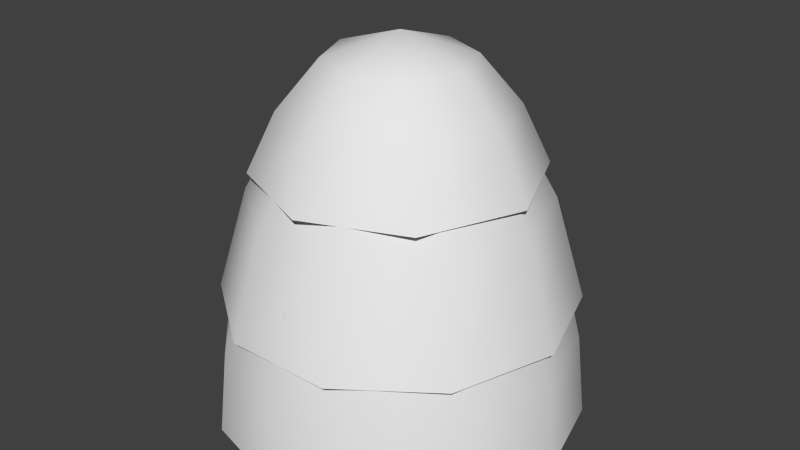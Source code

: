 # Source: hayPile4.blend  (saved by Blender 2.79.0; exported with 4.5.12 LTS)
import bpy
from mathutils import Matrix  # noqa: F401  (used for matrix-valued properties, if any)

bpy.ops.wm.read_factory_settings(use_empty=True)
scene = bpy.context.scene
scene.name = 'Scene'

# ---- collections
col_collection_1 = bpy.data.collections.new('Collection 1'); scene.collection.children.link(col_collection_1)

# ---- materials (node trees are filled in below, after node groups)
mat_haypile = bpy.data.materials.new('HayPile')
mat_haypile.alpha_threshold = 0.0
mat_haypile.use_transparent_shadow = False
mat_haypile.specular_color = (0.0, 0.0, 0.0)
mat_haypile.roughness = 0.5
mat_haypile.specular_intensity = 1.0
mat_haypile.line_color = (0.0, 0.0, 0.0, 1.0)

# ---- material node trees

# ---- world
world_world = bpy.data.worlds.new('World'); scene.world = world_world
world_world.color = (0.05088, 0.05088, 0.05088)
world_world.use_sun_shadow = False
world_world.sun_shadow_jitter_overblur = 0.0
world_world.cycles.sampling_method = 'NONE'
world_world.cycles.sample_map_resolution = 256

# ---- meshes
me_haypilemesh = bpy.data.meshes.new('HayPileMesh')
me_haypilemesh.from_pydata([(30.9, -0.0108, 0.02484), (27.98, -0.0108, 10.94), (19.99, -0.0108, 18.93), (9.076, -0.0108, 21.85), (-1.839, -0.0108, 18.93), (-9.829, -0.0108, 10.94), (-12.75, -0.0108, 0.02485), (-9.829, -0.0108, -10.89), (-1.839, -0.0108, -18.88), (9.076, -0.0108, -21.8), (19.99, -0.0108, -18.88), (27.98, -0.0108, -10.89), (29.84, -10.01, 0.02485), (27.05, -10.01, 10.4), (19.46, -10.01, 18.0), (9.076, -10.01, 20.78), (-1.305, -10.01, 18.0), (-8.903, -10.01, 10.4), (-11.68, -10.01, 0.02485), (-8.903, -10.01, -10.36), (-1.305, -10.01, -17.95), (9.076, -10.01, -20.74), (19.46, -10.01, -17.95), (27.05, -10.01, -10.36), (27.36, -20.01, 0.02485), (24.91, -20.01, 9.166), (18.22, -20.01, 15.86), (9.076, -20.01, 18.31), (-0.06587, -20.01, 15.86), (-6.758, -20.01, 9.166), (-9.207, -20.01, 0.02485), (-6.758, -20.01, -9.117), (-0.06587, -20.01, -15.81), (9.076, -20.01, -18.26), (18.22, -20.01, -15.81), (24.91, -20.01, -9.117), (29.97, -14.18, 0.02484), (25.98, -14.18, 12.3), (15.53, -14.18, 19.89), (2.62, -14.18, 19.89), (-7.826, -14.18, 12.3), (-11.82, -14.18, 0.02484), (-7.826, -14.18, -12.25), (2.62, -14.18, -19.84), (15.53, -14.18, -19.84), (25.98, -14.18, -12.25), (26.3, -26.61, 0.02484), (23.01, -26.61, 10.15), (14.4, -26.61, 16.41), (3.753, -26.61, 16.41), (-4.859, -26.61, 10.15), (-8.149, -26.61, 0.02484), (-4.859, -26.61, -10.1), (3.753, -26.61, -16.36), (14.4, -26.61, -16.36), (23.01, -26.61, -10.1), (21.13, -35.93, 0.02484), (18.83, -35.93, 7.113), (12.8, -35.93, 11.49), (5.349, -35.93, 11.49), (-0.6801, -35.93, 7.113), (-2.983, -35.93, 0.02484), (-0.6801, -35.93, -7.063), (5.349, -35.93, -11.44), (12.8, -35.93, -11.44), (18.83, -35.93, -7.063), (25.69, -29.66, 0.02484), (20.82, -29.66, 11.77), (9.076, -29.66, 16.64), (-2.673, -29.66, 11.77), (-7.539, -29.66, 0.02484), (-2.673, -29.66, -11.72), (9.076, -29.66, -16.59), (20.82, -29.66, -11.72), (22.33, -36.66, 0.02485), (18.45, -36.66, 9.397), (9.076, -36.66, 13.28), (-0.2967, -36.66, 9.397), (-4.179, -36.66, 0.02484), (-0.2967, -36.66, -9.347), (9.076, -36.66, -13.23), (18.45, -36.66, -9.347), (17.49, -42.4, 0.02484), (15.03, -42.4, 5.978), (9.076, -42.4, 8.443), (3.123, -42.4, 5.978), (0.6572, -42.4, 0.02484), (3.123, -42.4, -5.928), (9.076, -42.4, -8.393), (15.03, -42.4, -5.928), (9.076, -45.18, 0.02485)], [], [(0, 1, 13), (12, 0, 13), (1, 2, 14), (14, 13, 1), (2, 3, 15), (15, 14, 2), (3, 4, 16), (16, 15, 3), (4, 5, 17), (17, 16, 4), (5, 6, 18), (18, 17, 5), (6, 7, 19), (19, 18, 6), (7, 8, 20), (20, 19, 7), (8, 9, 21), (21, 20, 8), (9, 10, 22), (22, 21, 9), (10, 11, 23), (23, 22, 10), (11, 0, 12), (12, 23, 11), (12, 13, 25), (25, 24, 12), (13, 14, 26), (26, 25, 13), (14, 15, 27), (27, 26, 14), (15, 16, 28), (28, 27, 15), (16, 17, 29), (29, 28, 16), (17, 18, 30), (30, 29, 17), (18, 19, 31), (31, 30, 18), (19, 20, 32), (32, 31, 19), (20, 21, 33), (33, 32, 20), (21, 22, 34), (34, 33, 21), (22, 23, 35), (35, 34, 22), (23, 12, 24), (24, 35, 23), (36, 37, 47), (47, 46, 36), (37, 38, 48), (48, 47, 37), (38, 39, 49), (49, 48, 38), (39, 40, 50), (50, 49, 39), (40, 41, 51), (51, 50, 40), (41, 42, 52), (52, 51, 41), (42, 43, 53), (53, 52, 42), (43, 44, 54), (54, 53, 43), (44, 45, 55), (55, 54, 44), (45, 36, 46), (46, 55, 45), (46, 47, 57), (57, 56, 46), (47, 48, 58), (58, 57, 47), (48, 49, 59), (59, 58, 48), (49, 50, 60), (60, 59, 49), (50, 51, 61), (61, 60, 50), (51, 52, 62), (62, 61, 51), (52, 53, 63), (63, 62, 52), (53, 54, 64), (64, 63, 53), (54, 55, 65), (65, 64, 54), (55, 46, 56), (56, 65, 55), (66, 67, 75), (75, 74, 66), (67, 68, 76), (76, 75, 67), (68, 69, 77), (77, 76, 68), (69, 70, 78), (78, 77, 69), (70, 71, 79), (79, 78, 70), (71, 72, 80), (80, 79, 71), (72, 73, 81), (81, 80, 72), (73, 66, 74), (74, 81, 73), (74, 75, 83), (83, 82, 74), (75, 76, 84), (84, 83, 75), (76, 77, 85), (85, 84, 76), (77, 78, 86), (86, 85, 77), (78, 79, 87), (87, 86, 78), (79, 80, 88), (88, 87, 79), (80, 81, 89), (89, 88, 80), (81, 74, 82), (82, 89, 81), (82, 83, 90), (83, 84, 90), (84, 85, 90), (85, 86, 90), (86, 87, 90), (87, 88, 90), (88, 89, 90), (89, 82, 90)])
me_haypilemesh.polygons.foreach_set('use_smooth', [True] * 128)
_uv = me_haypilemesh.uv_layers.new(name='HayPile-UV0')
_uv.uv.foreach_set('vector', [0.961, 0.9426, 0.8185, 0.9609, 0.8077, 0.8346, 0.9414, 0.8162, 0.961, 0.9426, 0.8077, 0.8346, 0.8185, 0.9609, 0.6738, 0.9676, 0.6738, 0.8407, 0.6738, 0.8407, 0.8077, 0.8346, 0.8185, 0.9609, 0.6738, 0.9676, 0.5292, 0.9609, 0.54, 0.8345, 0.54, 0.8345, 0.6738, 0.8407, 0.6738, 0.9676, 0.5292, 0.9609, 0.3866, 0.9425, 0.4063, 0.8161, 0.4063, 0.8161, 0.54, 0.8345, 0.5292, 0.9609, 0.961, 0.9426, 0.8185, 0.9609, 0.8077, 0.8346, 0.8077, 0.8346, 0.9414, 0.8162, 0.961, 0.9426, 0.8185, 0.9609, 0.6738, 0.9676, 0.6738, 0.8407, 0.6738, 0.8407, 0.8077, 0.8346, 0.8185, 0.9609, 0.6738, 0.9676, 0.5292, 0.9609, 0.54, 0.8345, 0.54, 0.8345, 0.6738, 0.8407, 0.6738, 0.9676, 0.5292, 0.9609, 0.3866, 0.9425, 0.4063, 0.8161, 0.4063, 0.8161, 0.54, 0.8345, 0.5292, 0.9609, 0.961, 0.9426, 0.8185, 0.9609, 0.8077, 0.8346, 0.8077, 0.8346, 0.9414, 0.8162, 0.961, 0.9426, 0.8185, 0.9609, 0.6738, 0.9676, 0.6738, 0.8407, 0.6738, 0.8407, 0.8077, 0.8346, 0.8185, 0.9609, 0.6738, 0.9676, 0.5292, 0.9609, 0.54, 0.8345, 0.54, 0.8345, 0.6738, 0.8407, 0.6738, 0.9676, 0.5292, 0.9609, 0.3866, 0.9425, 0.4063, 0.8161, 0.4063, 0.8161, 0.54, 0.8345, 0.5292, 0.9609, 0.9414, 0.8162, 0.8077, 0.8346, 0.7952, 0.7052, 0.7952, 0.7052, 0.9144, 0.688, 0.9414, 0.8162, 0.8077, 0.8346, 0.6738, 0.8407, 0.6739, 0.7106, 0.6739, 0.7106, 0.7952, 0.7052, 0.8077, 0.8346, 0.6738, 0.8407, 0.54, 0.8345, 0.5525, 0.7052, 0.5525, 0.7052, 0.6739, 0.7106, 0.6738, 0.8407, 0.54, 0.8345, 0.4063, 0.8161, 0.4333, 0.6879, 0.4333, 0.6879, 0.5525, 0.7052, 0.54, 0.8345, 0.9414, 0.8162, 0.8077, 0.8346, 0.7952, 0.7052, 0.7952, 0.7052, 0.9144, 0.688, 0.9414, 0.8162, 0.8077, 0.8346, 0.6738, 0.8407, 0.6739, 0.7106, 0.6739, 0.7106, 0.7952, 0.7052, 0.8077, 0.8346, 0.6738, 0.8407, 0.54, 0.8345, 0.5525, 0.7052, 0.5525, 0.7052, 0.6739, 0.7106, 0.6738, 0.8407, 0.54, 0.8345, 0.4063, 0.8161, 0.4333, 0.6879, 0.4333, 0.6879, 0.5525, 0.7052, 0.54, 0.8345, 0.9414, 0.8162, 0.8077, 0.8346, 0.7952, 0.7052, 0.7952, 0.7052, 0.9144, 0.688, 0.9414, 0.8162, 0.8077, 0.8346, 0.6738, 0.8407, 0.6739, 0.7106, 0.6739, 0.7106, 0.7952, 0.7052, 0.8077, 0.8346, 0.6738, 0.8407, 0.54, 0.8345, 0.5525, 0.7052, 0.5525, 0.7052, 0.6739, 0.7106, 0.6738, 0.8407, 0.54, 0.8345, 0.4063, 0.8161, 0.4333, 0.6879, 0.4333, 0.6879, 0.5525, 0.7052, 0.54, 0.8345, 0.3132, 0.08981, 0.3885, 0.2387, 0.2252, 0.2923, 0.2252, 0.2923, 0.1617, 0.1735, 0.3132, 0.08981, 0.3885, 0.2387, 0.4291, 0.4011, 0.257, 0.4197, 0.257, 0.4197, 0.2252, 0.2923, 0.3885, 0.2387, 0.4291, 0.4011, 0.4291, 0.5685, 0.257, 0.55, 0.257, 0.55, 0.257, 0.4197, 0.4291, 0.4011, 0.4291, 0.5685, 0.3885, 0.731, 0.2252, 0.6774, 0.2252, 0.6774, 0.257, 0.55, 0.4291, 0.5685, 0.3885, 0.731, 0.3132, 0.8798, 0.1617, 0.7961, 0.1617, 0.7961, 0.2252, 0.6774, 0.3885, 0.731, 0.3132, 0.08981, 0.3885, 0.2387, 0.2252, 0.2923, 0.2252, 0.2923, 0.1617, 0.1735, 0.3132, 0.08981, 0.3885, 0.2387, 0.4291, 0.4011, 0.257, 0.4197, 0.257, 0.4197, 0.2252, 0.2923, 0.3885, 0.2387, 0.4291, 0.4011, 0.4291, 0.5685, 0.257, 0.55, 0.257, 0.55, 0.257, 0.4197, 0.4291, 0.4011, 0.4291, 0.5685, 0.3885, 0.731, 0.2252, 0.6774, 0.2252, 0.6774, 0.257, 0.55, 0.4291, 0.5685, 0.3885, 0.731, 0.3132, 0.8798, 0.1617, 0.7961, 0.1617, 0.7961, 0.2252, 0.6774, 0.3885, 0.731, 0.1617, 0.1735, 0.2252, 0.2923, 0.09224, 0.3397, 0.09224, 0.3397, 0.04539, 0.2547, 0.1617, 0.1735, 0.2252, 0.2923, 0.257, 0.4197, 0.1156, 0.4354, 0.1156, 0.4354, 0.09224, 0.3397, 0.2252, 0.2923, 0.257, 0.4197, 0.257, 0.55, 0.1156, 0.5342, 0.1156, 0.5342, 0.1156, 0.4354, 0.257, 0.4197, 0.257, 0.55, 0.2252, 0.6774, 0.09224, 0.6299, 0.09224, 0.6299, 0.1156, 0.5342, 0.257, 0.55, 0.2252, 0.6774, 0.1617, 0.7961, 0.04539, 0.715, 0.04539, 0.715, 0.09224, 0.6299, 0.2252, 0.6774, 0.1617, 0.1735, 0.2252, 0.2923, 0.09224, 0.3397, 0.09224, 0.3397, 0.04539, 0.2547, 0.1617, 0.1735, 0.2252, 0.2923, 0.257, 0.4197, 0.1156, 0.4354, 0.1156, 0.4354, 0.09224, 0.3397, 0.2252, 0.2923, 0.257, 0.4197, 0.257, 0.55, 0.1156, 0.5342, 0.1156, 0.5342, 0.1156, 0.4354, 0.257, 0.4197, 0.257, 0.55, 0.2252, 0.6774, 0.09224, 0.6299, 0.09224, 0.6299, 0.1156, 0.5342, 0.257, 0.55, 0.2252, 0.6774, 0.1617, 0.7961, 0.04539, 0.715, 0.04539, 0.715, 0.09224, 0.6299, 0.2252, 0.6774, 0.6847, 0.05862, 0.7964, 0.1785, 0.7125, 0.224, 0.7125, 0.224, 0.6224, 0.1367, 0.6847, 0.05862, 0.7964, 0.1785, 0.8419, 0.3419, 0.7473, 0.3419, 0.7473, 0.3419, 0.7125, 0.224, 0.7964, 0.1785, 0.8419, 0.3419, 0.7964, 0.5052, 0.7125, 0.4597, 0.7125, 0.4597, 0.7473, 0.3419, 0.8419, 0.3419, 0.7964, 0.5052, 0.6847, 0.6251, 0.6224, 0.5471, 0.6224, 0.5471, 0.7125, 0.4597, 0.7964, 0.5052, 0.6847, 0.05862, 0.7964, 0.1785, 0.7125, 0.224, 0.7125, 0.224, 0.6224, 0.1367, 0.6847, 0.05862, 0.7964, 0.1785, 0.8419, 0.3419, 0.7473, 0.3419, 0.7473, 0.3419, 0.7125, 0.224, 0.7964, 0.1785, 0.8419, 0.3419, 0.7964, 0.5052, 0.7125, 0.4597, 0.7125, 0.4597, 0.7473, 0.3419, 0.8419, 0.3419, 0.7964, 0.5052, 0.6847, 0.6251, 0.6224, 0.5471, 0.6224, 0.5471, 0.7125, 0.4597, 0.7964, 0.5052, 0.6224, 0.1367, 0.7125, 0.224, 0.634, 0.2712, 0.634, 0.2712, 0.5721, 0.2244, 0.6224, 0.1367, 0.7125, 0.224, 0.7473, 0.3419, 0.657, 0.3419, 0.657, 0.3419, 0.634, 0.2712, 0.7125, 0.224, 0.7473, 0.3419, 0.7125, 0.4597, 0.634, 0.4126, 0.634, 0.4126, 0.657, 0.3419, 0.7473, 0.3419, 0.7125, 0.4597, 0.6224, 0.5471, 0.5721, 0.4594, 0.5721, 0.4594, 0.634, 0.4126, 0.7125, 0.4597, 0.6224, 0.1367, 0.7125, 0.224, 0.634, 0.2712, 0.634, 0.2712, 0.5721, 0.2244, 0.6224, 0.1367, 0.7125, 0.224, 0.7473, 0.3419, 0.657, 0.3419, 0.657, 0.3419, 0.634, 0.2712, 0.7125, 0.224, 0.7473, 0.3419, 0.7125, 0.4597, 0.634, 0.4126, 0.634, 0.4126, 0.657, 0.3419, 0.7473, 0.3419, 0.7125, 0.4597, 0.6224, 0.5471, 0.5721, 0.4594, 0.5721, 0.4594, 0.634, 0.4126, 0.7125, 0.4597, 0.5721, 0.2244, 0.634, 0.2712, 0.5474, 0.3419, 0.634, 0.2712, 0.657, 0.3419, 0.5474, 0.3419, 0.657, 0.3419, 0.634, 0.4126, 0.5474, 0.3419, 0.634, 0.4126, 0.5721, 0.4594, 0.5474, 0.3419, 0.5721, 0.2244, 0.634, 0.2712, 0.5474, 0.3419, 0.634, 0.2712, 0.657, 0.3419, 0.5474, 0.3419, 0.657, 0.3419, 0.634, 0.4126, 0.5474, 0.3419, 0.634, 0.4126, 0.5721, 0.4594, 0.5474, 0.3419])
me_haypilemesh.materials.append(mat_haypile)
me_haypilemesh.use_remesh_preserve_volume = False
me_haypilemesh.use_remesh_preserve_attributes = False
me_haypilemesh.use_mirror_vertex_groups = False
me_haypilemesh.update()

# ---- objects
ob_haypile = bpy.data.objects.new('HayPile', me_haypilemesh)
ob_z_trash = bpy.data.objects.new('z_trash', None)

# ---- transforms, parenting, visibility, modifiers, constraints
ob_haypile.location = (0.0, 0.0, 0.0)
ob_haypile.rotation_euler = (-1.571, 0.0, 0.0)
ob_haypile.lineart.crease_threshold = 0.0
ob_z_trash.location = (41.1, 0.0, -72.03)
ob_z_trash.rotation_euler = (-1.571, 0.0, 0.0)
ob_z_trash.empty_image_offset = (0.0, 0.0)
ob_z_trash.lineart.crease_threshold = 0.0

# ---- collection membership
col_collection_1.objects.link(ob_haypile)
col_collection_1.objects.link(ob_z_trash)

# ---- scene / render settings (as saved in the file)
scene.frame_start = 1; scene.frame_end = 250; scene.frame_set(1)
scene.render.engine = 'BLENDER_EEVEE_NEXT'
scene.render.image_settings.color_mode = 'RGB'
scene.render.image_settings.compression = 90
scene.render.resolution_percentage = 50
scene.render.dither_intensity = 0.0
scene.render.bake_margin = 2
scene.render.bake_bias = 0.0
scene.cycles.use_denoising = False
scene.cycles.samples = 10
scene.cycles.sampling_pattern = 'TABULATED_SOBOL'
scene.cycles.light_sampling_threshold = 0.0
scene.cycles.use_adaptive_sampling = False
scene.cycles.use_light_tree = False
scene.cycles.blur_glossy = 0.0
scene.cycles.volume_bounces = 1
scene.cycles.pixel_filter_type = 'GAUSSIAN'
scene.cycles.sample_clamp_indirect = 0.0
scene.view_settings.view_transform = 'Standard'
scene.unit_settings.scale_length = 0.0254
bpy.context.view_layer.update()

# ---- added for rendering (the .blend has no active camera and no usable light): camera, sun
cam_auto = bpy.data.cameras.new('AutoCamera')
cam_auto.lens = 50.0
cam_auto.sensor_width = 36.0
cam_auto.clip_end = 1242.14
ob_auto_camera = bpy.data.objects.new('AutoCamera', cam_auto)
scene.collection.objects.link(ob_auto_camera)
ob_auto_camera.location = (79.8528, -84.9079, 79.2154)
ob_auto_camera.rotation_euler = (1.09748, -7.21219e-08, 0.694738)
scene.camera = ob_auto_camera
light_auto_sun = bpy.data.lights.new('AutoSun', 'SUN')
light_auto_sun.energy = 3.0
light_auto_sun.angle = 0.0523599
ob_auto_sun = bpy.data.objects.new('AutoSun', light_auto_sun)
scene.collection.objects.link(ob_auto_sun)
ob_auto_sun.rotation_euler = (0.872665, 0.174533, 0.523599)
bpy.context.view_layer.update()
